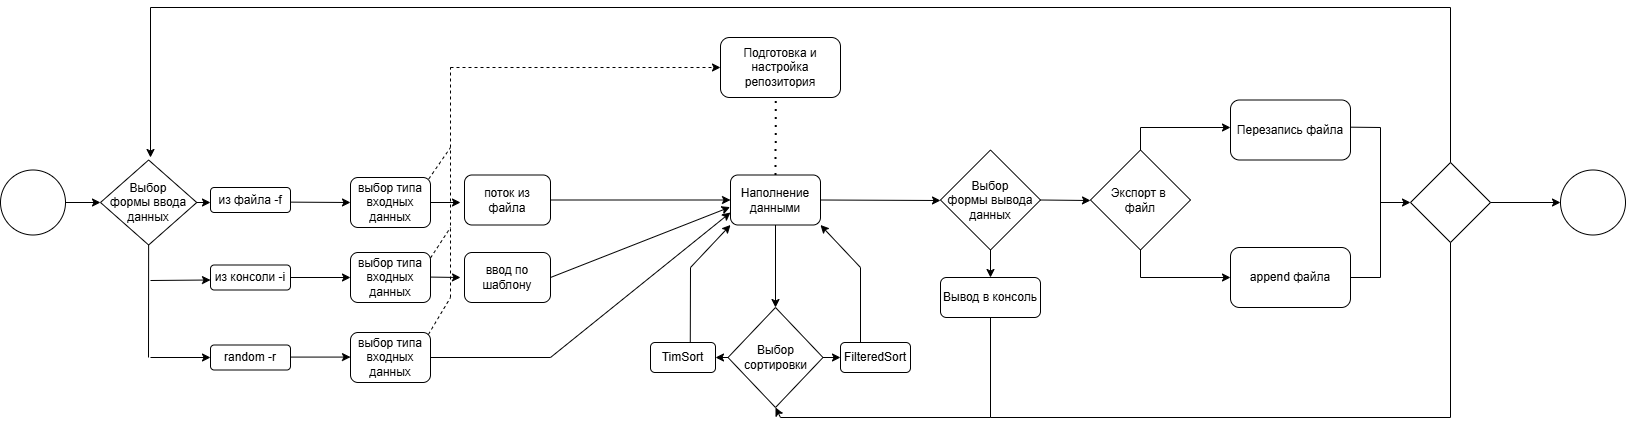

The diagram above was exported from draw.io. Its source (the exported page's mxGraphModel, read from the mxfile embedded in the PNG):
<mxGraphModel dx="1290" dy="557" grid="1" gridSize="10" guides="1" tooltips="1" connect="1" arrows="1" fold="1" page="1" pageScale="1" pageWidth="827" pageHeight="1169" math="0" shadow="0">
  <root>
    <mxCell id="0" />
    <mxCell id="1" parent="0" />
    <mxCell id="XeFb-jFGcL96G50Uxlci-11" value="Выбор &lt;br&gt;формы ввода&lt;br&gt;данных" style="rhombus;whiteSpace=wrap;html=1;" parent="1" vertex="1">
      <mxGeometry x="110" y="292.5" width="96.25" height="85" as="geometry" />
    </mxCell>
    <mxCell id="XeFb-jFGcL96G50Uxlci-12" value="" style="endArrow=classic;html=1;rounded=0;exitX=1;exitY=0.5;exitDx=0;exitDy=0;" parent="1" source="XeFb-jFGcL96G50Uxlci-11" edge="1">
      <mxGeometry width="50" height="50" relative="1" as="geometry">
        <mxPoint x="150" y="340" as="sourcePoint" />
        <mxPoint x="220" y="335" as="targetPoint" />
      </mxGeometry>
    </mxCell>
    <mxCell id="XeFb-jFGcL96G50Uxlci-16" value="из файла -f" style="rounded=1;whiteSpace=wrap;html=1;" parent="1" vertex="1">
      <mxGeometry x="220" y="320" width="80" height="25" as="geometry" />
    </mxCell>
    <mxCell id="XeFb-jFGcL96G50Uxlci-17" value="выбор типа входных данных" style="rounded=1;whiteSpace=wrap;html=1;" parent="1" vertex="1">
      <mxGeometry x="360" y="310" width="80" height="50" as="geometry" />
    </mxCell>
    <mxCell id="XeFb-jFGcL96G50Uxlci-18" value="" style="endArrow=classic;html=1;rounded=0;exitX=1;exitY=0.585;exitDx=0;exitDy=0;entryX=0;entryY=0.5;entryDx=0;entryDy=0;exitPerimeter=0;" parent="1" source="XeFb-jFGcL96G50Uxlci-16" target="XeFb-jFGcL96G50Uxlci-17" edge="1">
      <mxGeometry width="50" height="50" relative="1" as="geometry">
        <mxPoint x="176" y="345" as="sourcePoint" />
        <mxPoint x="230" y="345" as="targetPoint" />
      </mxGeometry>
    </mxCell>
    <mxCell id="XeFb-jFGcL96G50Uxlci-19" value="поток из файла" style="rounded=1;whiteSpace=wrap;html=1;" parent="1" vertex="1">
      <mxGeometry x="474" y="307.5" width="86" height="50" as="geometry" />
    </mxCell>
    <mxCell id="XeFb-jFGcL96G50Uxlci-21" value="" style="endArrow=classic;html=1;rounded=0;exitX=1;exitY=0.5;exitDx=0;exitDy=0;" parent="1" source="XeFb-jFGcL96G50Uxlci-17" edge="1">
      <mxGeometry width="50" height="50" relative="1" as="geometry">
        <mxPoint x="340" y="290" as="sourcePoint" />
        <mxPoint x="470" y="335" as="targetPoint" />
      </mxGeometry>
    </mxCell>
    <mxCell id="XeFb-jFGcL96G50Uxlci-22" value="Подготовка и настройка репозитория" style="rounded=1;whiteSpace=wrap;html=1;" parent="1" vertex="1">
      <mxGeometry x="730" y="170" width="120" height="60" as="geometry" />
    </mxCell>
    <mxCell id="XeFb-jFGcL96G50Uxlci-24" value="" style="endArrow=classic;html=1;rounded=0;entryX=0;entryY=0.5;entryDx=0;entryDy=0;dashed=1;" parent="1" target="XeFb-jFGcL96G50Uxlci-22" edge="1">
      <mxGeometry width="50" height="50" relative="1" as="geometry">
        <mxPoint x="460" y="200" as="sourcePoint" />
        <mxPoint x="490" y="240" as="targetPoint" />
      </mxGeometry>
    </mxCell>
    <mxCell id="XeFb-jFGcL96G50Uxlci-25" value="Наполнение данными" style="rounded=1;whiteSpace=wrap;html=1;" parent="1" vertex="1">
      <mxGeometry x="740" y="307.5" width="90" height="50" as="geometry" />
    </mxCell>
    <mxCell id="XeFb-jFGcL96G50Uxlci-28" value="" style="endArrow=none;dashed=1;html=1;dashPattern=1 3;strokeWidth=2;rounded=0;exitX=0.5;exitY=0;exitDx=0;exitDy=0;entryX=0.461;entryY=1.002;entryDx=0;entryDy=0;entryPerimeter=0;" parent="1" source="XeFb-jFGcL96G50Uxlci-25" target="XeFb-jFGcL96G50Uxlci-22" edge="1">
      <mxGeometry width="50" height="50" relative="1" as="geometry">
        <mxPoint x="650" y="270" as="sourcePoint" />
        <mxPoint x="700" y="220" as="targetPoint" />
      </mxGeometry>
    </mxCell>
    <mxCell id="XeFb-jFGcL96G50Uxlci-29" value="Выбор&lt;div&gt;сортировки&lt;/div&gt;" style="rhombus;whiteSpace=wrap;html=1;" parent="1" vertex="1">
      <mxGeometry x="737.5" y="440" width="95" height="100" as="geometry" />
    </mxCell>
    <mxCell id="XeFb-jFGcL96G50Uxlci-31" value="" style="endArrow=classic;html=1;rounded=0;exitX=0.5;exitY=1;exitDx=0;exitDy=0;entryX=0.5;entryY=0;entryDx=0;entryDy=0;" parent="1" source="XeFb-jFGcL96G50Uxlci-25" target="XeFb-jFGcL96G50Uxlci-29" edge="1">
      <mxGeometry width="50" height="50" relative="1" as="geometry">
        <mxPoint x="430" y="380" as="sourcePoint" />
        <mxPoint x="480" y="330" as="targetPoint" />
      </mxGeometry>
    </mxCell>
    <mxCell id="XeFb-jFGcL96G50Uxlci-33" value="TimSort" style="rounded=1;whiteSpace=wrap;html=1;" parent="1" vertex="1">
      <mxGeometry x="660" y="475" width="65" height="30" as="geometry" />
    </mxCell>
    <mxCell id="XeFb-jFGcL96G50Uxlci-34" value="FilteredSort" style="rounded=1;whiteSpace=wrap;html=1;" parent="1" vertex="1">
      <mxGeometry x="850" y="475" width="70" height="30" as="geometry" />
    </mxCell>
    <mxCell id="XeFb-jFGcL96G50Uxlci-38" value="" style="endArrow=classic;html=1;rounded=0;exitX=0;exitY=0.5;exitDx=0;exitDy=0;entryX=1;entryY=0.5;entryDx=0;entryDy=0;" parent="1" source="XeFb-jFGcL96G50Uxlci-29" target="XeFb-jFGcL96G50Uxlci-33" edge="1">
      <mxGeometry width="50" height="50" relative="1" as="geometry">
        <mxPoint x="560" y="480" as="sourcePoint" />
        <mxPoint x="610" y="430" as="targetPoint" />
      </mxGeometry>
    </mxCell>
    <mxCell id="XeFb-jFGcL96G50Uxlci-39" value="" style="endArrow=classic;html=1;rounded=0;exitX=1;exitY=0.5;exitDx=0;exitDy=0;entryX=0;entryY=0.5;entryDx=0;entryDy=0;" parent="1" source="XeFb-jFGcL96G50Uxlci-29" target="XeFb-jFGcL96G50Uxlci-34" edge="1">
      <mxGeometry width="50" height="50" relative="1" as="geometry">
        <mxPoint x="560" y="480" as="sourcePoint" />
        <mxPoint x="610" y="430" as="targetPoint" />
      </mxGeometry>
    </mxCell>
    <mxCell id="XeFb-jFGcL96G50Uxlci-40" value="" style="endArrow=none;html=1;rounded=0;exitX=0.612;exitY=-0.011;exitDx=0;exitDy=0;exitPerimeter=0;" parent="1" source="XeFb-jFGcL96G50Uxlci-33" edge="1">
      <mxGeometry width="50" height="50" relative="1" as="geometry">
        <mxPoint x="560" y="480" as="sourcePoint" />
        <mxPoint x="700" y="400" as="targetPoint" />
      </mxGeometry>
    </mxCell>
    <mxCell id="XeFb-jFGcL96G50Uxlci-41" value="" style="endArrow=classic;html=1;rounded=0;entryX=0;entryY=1;entryDx=0;entryDy=0;" parent="1" target="XeFb-jFGcL96G50Uxlci-25" edge="1">
      <mxGeometry width="50" height="50" relative="1" as="geometry">
        <mxPoint x="700" y="400" as="sourcePoint" />
        <mxPoint x="610" y="430" as="targetPoint" />
      </mxGeometry>
    </mxCell>
    <mxCell id="XeFb-jFGcL96G50Uxlci-42" value="" style="endArrow=none;html=1;rounded=0;exitX=0.612;exitY=-0.011;exitDx=0;exitDy=0;exitPerimeter=0;" parent="1" edge="1">
      <mxGeometry width="50" height="50" relative="1" as="geometry">
        <mxPoint x="870" y="475" as="sourcePoint" />
        <mxPoint x="870" y="400" as="targetPoint" />
      </mxGeometry>
    </mxCell>
    <mxCell id="XeFb-jFGcL96G50Uxlci-43" value="" style="endArrow=classic;html=1;rounded=0;entryX=1;entryY=1;entryDx=0;entryDy=0;" parent="1" target="XeFb-jFGcL96G50Uxlci-25" edge="1">
      <mxGeometry width="50" height="50" relative="1" as="geometry">
        <mxPoint x="870" y="400" as="sourcePoint" />
        <mxPoint x="500" y="300" as="targetPoint" />
      </mxGeometry>
    </mxCell>
    <mxCell id="XeFb-jFGcL96G50Uxlci-44" value="" style="endArrow=classic;html=1;rounded=0;exitX=1;exitY=0.5;exitDx=0;exitDy=0;" parent="1" source="XeFb-jFGcL96G50Uxlci-25" edge="1">
      <mxGeometry width="50" height="50" relative="1" as="geometry">
        <mxPoint x="690" y="350" as="sourcePoint" />
        <mxPoint x="950" y="333" as="targetPoint" />
      </mxGeometry>
    </mxCell>
    <mxCell id="XeFb-jFGcL96G50Uxlci-46" value="Выбор &lt;br&gt;формы вывода&lt;div&gt;данных&lt;/div&gt;" style="rhombus;whiteSpace=wrap;html=1;" parent="1" vertex="1">
      <mxGeometry x="950" y="282.5" width="100" height="100" as="geometry" />
    </mxCell>
    <mxCell id="XeFb-jFGcL96G50Uxlci-48" value="Вывод в консоль" style="rounded=1;whiteSpace=wrap;html=1;" parent="1" vertex="1">
      <mxGeometry x="950" y="410" width="100" height="40" as="geometry" />
    </mxCell>
    <mxCell id="XeFb-jFGcL96G50Uxlci-49" value="" style="endArrow=classic;html=1;rounded=0;exitX=0.5;exitY=1;exitDx=0;exitDy=0;entryX=0.5;entryY=0;entryDx=0;entryDy=0;" parent="1" source="XeFb-jFGcL96G50Uxlci-46" target="XeFb-jFGcL96G50Uxlci-48" edge="1">
      <mxGeometry width="50" height="50" relative="1" as="geometry">
        <mxPoint x="830" y="410" as="sourcePoint" />
        <mxPoint x="880" y="360" as="targetPoint" />
      </mxGeometry>
    </mxCell>
    <mxCell id="XeFb-jFGcL96G50Uxlci-50" value="" style="endArrow=none;html=1;rounded=0;entryX=0.5;entryY=1;entryDx=0;entryDy=0;" parent="1" target="XeFb-jFGcL96G50Uxlci-48" edge="1">
      <mxGeometry width="50" height="50" relative="1" as="geometry">
        <mxPoint x="1000" y="550" as="sourcePoint" />
        <mxPoint x="880" y="360" as="targetPoint" />
      </mxGeometry>
    </mxCell>
    <mxCell id="XeFb-jFGcL96G50Uxlci-53" value="" style="endArrow=none;html=1;rounded=0;" parent="1" edge="1">
      <mxGeometry width="50" height="50" relative="1" as="geometry">
        <mxPoint x="790" y="550" as="sourcePoint" />
        <mxPoint x="1000" y="550" as="targetPoint" />
      </mxGeometry>
    </mxCell>
    <mxCell id="XeFb-jFGcL96G50Uxlci-54" value="" style="endArrow=classic;html=1;rounded=0;entryX=0.5;entryY=1;entryDx=0;entryDy=0;" parent="1" target="XeFb-jFGcL96G50Uxlci-29" edge="1">
      <mxGeometry width="50" height="50" relative="1" as="geometry">
        <mxPoint x="790" y="550" as="sourcePoint" />
        <mxPoint x="840" y="510" as="targetPoint" />
      </mxGeometry>
    </mxCell>
    <mxCell id="XeFb-jFGcL96G50Uxlci-55" value="" style="endArrow=classic;html=1;rounded=0;exitX=1;exitY=0.5;exitDx=0;exitDy=0;" parent="1" source="XeFb-jFGcL96G50Uxlci-46" edge="1">
      <mxGeometry width="50" height="50" relative="1" as="geometry">
        <mxPoint x="790" y="380" as="sourcePoint" />
        <mxPoint x="1100" y="333" as="targetPoint" />
      </mxGeometry>
    </mxCell>
    <mxCell id="XeFb-jFGcL96G50Uxlci-59" value="Экспорт в&amp;nbsp;&lt;br&gt;файл" style="rhombus;whiteSpace=wrap;html=1;" parent="1" vertex="1">
      <mxGeometry x="1100" y="282.5" width="100" height="100" as="geometry" />
    </mxCell>
    <mxCell id="XeFb-jFGcL96G50Uxlci-61" value="" style="ellipse;whiteSpace=wrap;html=1;aspect=fixed;" parent="1" vertex="1">
      <mxGeometry x="1570" y="302.5" width="65" height="65" as="geometry" />
    </mxCell>
    <mxCell id="XeFb-jFGcL96G50Uxlci-67" value="Перезапись файла" style="rounded=1;whiteSpace=wrap;html=1;" parent="1" vertex="1">
      <mxGeometry x="1240" y="232.5" width="120" height="60" as="geometry" />
    </mxCell>
    <mxCell id="XeFb-jFGcL96G50Uxlci-68" value="append файла" style="rounded=1;whiteSpace=wrap;html=1;" parent="1" vertex="1">
      <mxGeometry x="1240" y="380" width="120" height="60" as="geometry" />
    </mxCell>
    <mxCell id="XeFb-jFGcL96G50Uxlci-70" value="" style="endArrow=none;html=1;rounded=0;exitX=0.5;exitY=1;exitDx=0;exitDy=0;" parent="1" source="XeFb-jFGcL96G50Uxlci-59" edge="1">
      <mxGeometry width="50" height="50" relative="1" as="geometry">
        <mxPoint x="1140" y="400" as="sourcePoint" />
        <mxPoint x="1150" y="410" as="targetPoint" />
      </mxGeometry>
    </mxCell>
    <mxCell id="XeFb-jFGcL96G50Uxlci-71" value="" style="endArrow=classic;html=1;rounded=0;" parent="1" edge="1">
      <mxGeometry width="50" height="50" relative="1" as="geometry">
        <mxPoint x="1150" y="410" as="sourcePoint" />
        <mxPoint x="1240" y="410" as="targetPoint" />
      </mxGeometry>
    </mxCell>
    <mxCell id="XeFb-jFGcL96G50Uxlci-72" value="" style="endArrow=none;html=1;rounded=0;entryX=0.5;entryY=0;entryDx=0;entryDy=0;" parent="1" target="XeFb-jFGcL96G50Uxlci-59" edge="1">
      <mxGeometry width="50" height="50" relative="1" as="geometry">
        <mxPoint x="1150" y="260" as="sourcePoint" />
        <mxPoint x="1160" y="420" as="targetPoint" />
      </mxGeometry>
    </mxCell>
    <mxCell id="XeFb-jFGcL96G50Uxlci-73" value="" style="endArrow=classic;html=1;rounded=0;" parent="1" edge="1">
      <mxGeometry width="50" height="50" relative="1" as="geometry">
        <mxPoint x="1150" y="260" as="sourcePoint" />
        <mxPoint x="1240" y="260" as="targetPoint" />
      </mxGeometry>
    </mxCell>
    <mxCell id="XeFb-jFGcL96G50Uxlci-74" value="" style="rhombus;whiteSpace=wrap;html=1;" parent="1" vertex="1">
      <mxGeometry x="1420" y="295" width="80" height="80" as="geometry" />
    </mxCell>
    <mxCell id="XeFb-jFGcL96G50Uxlci-75" value="" style="endArrow=classic;html=1;rounded=0;exitX=1;exitY=0.5;exitDx=0;exitDy=0;entryX=0;entryY=0.5;entryDx=0;entryDy=0;" parent="1" source="XeFb-jFGcL96G50Uxlci-74" target="XeFb-jFGcL96G50Uxlci-61" edge="1">
      <mxGeometry width="50" height="50" relative="1" as="geometry">
        <mxPoint x="1260" y="340" as="sourcePoint" />
        <mxPoint x="1310" y="290" as="targetPoint" />
      </mxGeometry>
    </mxCell>
    <mxCell id="XeFb-jFGcL96G50Uxlci-76" value="" style="ellipse;whiteSpace=wrap;html=1;aspect=fixed;" parent="1" vertex="1">
      <mxGeometry x="10" y="302.5" width="65" height="65" as="geometry" />
    </mxCell>
    <mxCell id="XeFb-jFGcL96G50Uxlci-78" value="" style="endArrow=none;html=1;rounded=0;exitX=0.5;exitY=1;exitDx=0;exitDy=0;" parent="1" source="XeFb-jFGcL96G50Uxlci-74" edge="1">
      <mxGeometry width="50" height="50" relative="1" as="geometry">
        <mxPoint x="1400" y="380" as="sourcePoint" />
        <mxPoint x="1460" y="550" as="targetPoint" />
      </mxGeometry>
    </mxCell>
    <mxCell id="XeFb-jFGcL96G50Uxlci-79" value="" style="endArrow=none;html=1;rounded=0;" parent="1" edge="1">
      <mxGeometry width="50" height="50" relative="1" as="geometry">
        <mxPoint x="1000" y="550" as="sourcePoint" />
        <mxPoint x="1460" y="550" as="targetPoint" />
      </mxGeometry>
    </mxCell>
    <mxCell id="XeFb-jFGcL96G50Uxlci-80" value="" style="endArrow=none;html=1;rounded=0;exitX=1;exitY=0.5;exitDx=0;exitDy=0;" parent="1" source="XeFb-jFGcL96G50Uxlci-68" edge="1">
      <mxGeometry width="50" height="50" relative="1" as="geometry">
        <mxPoint x="1120" y="380" as="sourcePoint" />
        <mxPoint x="1390" y="410" as="targetPoint" />
      </mxGeometry>
    </mxCell>
    <mxCell id="XeFb-jFGcL96G50Uxlci-81" value="" style="endArrow=none;html=1;rounded=0;exitX=1.002;exitY=0.453;exitDx=0;exitDy=0;exitPerimeter=0;" parent="1" source="XeFb-jFGcL96G50Uxlci-67" edge="1">
      <mxGeometry width="50" height="50" relative="1" as="geometry">
        <mxPoint x="1370" y="420" as="sourcePoint" />
        <mxPoint x="1390" y="260" as="targetPoint" />
      </mxGeometry>
    </mxCell>
    <mxCell id="XeFb-jFGcL96G50Uxlci-82" value="" style="endArrow=none;html=1;rounded=0;" parent="1" edge="1">
      <mxGeometry width="50" height="50" relative="1" as="geometry">
        <mxPoint x="1390" y="410" as="sourcePoint" />
        <mxPoint x="1390" y="260" as="targetPoint" />
      </mxGeometry>
    </mxCell>
    <mxCell id="XeFb-jFGcL96G50Uxlci-83" value="" style="endArrow=classic;html=1;rounded=0;entryX=0;entryY=0.5;entryDx=0;entryDy=0;" parent="1" target="XeFb-jFGcL96G50Uxlci-74" edge="1">
      <mxGeometry width="50" height="50" relative="1" as="geometry">
        <mxPoint x="1390" y="335" as="sourcePoint" />
        <mxPoint x="1210" y="280" as="targetPoint" />
      </mxGeometry>
    </mxCell>
    <mxCell id="XeFb-jFGcL96G50Uxlci-84" value="" style="endArrow=none;html=1;rounded=0;exitX=0.5;exitY=0;exitDx=0;exitDy=0;" parent="1" source="XeFb-jFGcL96G50Uxlci-74" edge="1">
      <mxGeometry width="50" height="50" relative="1" as="geometry">
        <mxPoint x="860" y="250" as="sourcePoint" />
        <mxPoint x="1460" y="140" as="targetPoint" />
      </mxGeometry>
    </mxCell>
    <mxCell id="XeFb-jFGcL96G50Uxlci-85" value="" style="endArrow=none;html=1;rounded=0;" parent="1" edge="1">
      <mxGeometry width="50" height="50" relative="1" as="geometry">
        <mxPoint x="1460" y="140" as="sourcePoint" />
        <mxPoint x="160" y="140" as="targetPoint" />
      </mxGeometry>
    </mxCell>
    <mxCell id="XeFb-jFGcL96G50Uxlci-86" value="" style="endArrow=classic;html=1;rounded=0;" parent="1" edge="1">
      <mxGeometry width="50" height="50" relative="1" as="geometry">
        <mxPoint x="160" y="140" as="sourcePoint" />
        <mxPoint x="160" y="290" as="targetPoint" />
      </mxGeometry>
    </mxCell>
    <mxCell id="XeFb-jFGcL96G50Uxlci-87" value="" style="endArrow=classic;html=1;rounded=0;exitX=1;exitY=0.5;exitDx=0;exitDy=0;entryX=0;entryY=0.5;entryDx=0;entryDy=0;" parent="1" source="XeFb-jFGcL96G50Uxlci-76" target="XeFb-jFGcL96G50Uxlci-11" edge="1">
      <mxGeometry width="50" height="50" relative="1" as="geometry">
        <mxPoint x="390" y="360" as="sourcePoint" />
        <mxPoint x="440" y="310" as="targetPoint" />
      </mxGeometry>
    </mxCell>
    <mxCell id="XeFb-jFGcL96G50Uxlci-88" value="" style="endArrow=classic;html=1;rounded=0;" parent="1" edge="1">
      <mxGeometry width="50" height="50" relative="1" as="geometry">
        <mxPoint x="160" y="413" as="sourcePoint" />
        <mxPoint x="220" y="412.5" as="targetPoint" />
      </mxGeometry>
    </mxCell>
    <mxCell id="XeFb-jFGcL96G50Uxlci-89" value="из консоли -i" style="rounded=1;whiteSpace=wrap;html=1;" parent="1" vertex="1">
      <mxGeometry x="220" y="397.5" width="80" height="25" as="geometry" />
    </mxCell>
    <mxCell id="XeFb-jFGcL96G50Uxlci-93" value="выбор типа входных данных" style="rounded=1;whiteSpace=wrap;html=1;" parent="1" vertex="1">
      <mxGeometry x="360" y="385" width="80" height="50" as="geometry" />
    </mxCell>
    <mxCell id="XeFb-jFGcL96G50Uxlci-94" value="" style="endArrow=classic;html=1;rounded=0;exitX=1;exitY=0.5;exitDx=0;exitDy=0;entryX=0;entryY=0.5;entryDx=0;entryDy=0;" parent="1" source="XeFb-jFGcL96G50Uxlci-89" target="XeFb-jFGcL96G50Uxlci-93" edge="1">
      <mxGeometry width="50" height="50" relative="1" as="geometry">
        <mxPoint x="530" y="430" as="sourcePoint" />
        <mxPoint x="580" y="380" as="targetPoint" />
      </mxGeometry>
    </mxCell>
    <mxCell id="XeFb-jFGcL96G50Uxlci-96" value="ввод по шаблону" style="rounded=1;whiteSpace=wrap;html=1;" parent="1" vertex="1">
      <mxGeometry x="474" y="385" width="86" height="50" as="geometry" />
    </mxCell>
    <mxCell id="XeFb-jFGcL96G50Uxlci-97" value="" style="endArrow=classic;html=1;rounded=0;exitX=1;exitY=0.5;exitDx=0;exitDy=0;" parent="1" edge="1">
      <mxGeometry width="50" height="50" relative="1" as="geometry">
        <mxPoint x="440" y="409.58" as="sourcePoint" />
        <mxPoint x="470" y="410" as="targetPoint" />
      </mxGeometry>
    </mxCell>
    <mxCell id="XeFb-jFGcL96G50Uxlci-99" value="random -r" style="rounded=1;whiteSpace=wrap;html=1;" parent="1" vertex="1">
      <mxGeometry x="220" y="477.5" width="80" height="25" as="geometry" />
    </mxCell>
    <mxCell id="XeFb-jFGcL96G50Uxlci-103" value="" style="endArrow=none;html=1;rounded=0;exitX=0.5;exitY=1;exitDx=0;exitDy=0;" parent="1" source="XeFb-jFGcL96G50Uxlci-11" edge="1">
      <mxGeometry width="50" height="50" relative="1" as="geometry">
        <mxPoint x="158" y="378" as="sourcePoint" />
        <mxPoint x="158" y="490" as="targetPoint" />
      </mxGeometry>
    </mxCell>
    <mxCell id="XeFb-jFGcL96G50Uxlci-105" value="выбор типа входных данных" style="rounded=1;whiteSpace=wrap;html=1;" parent="1" vertex="1">
      <mxGeometry x="360" y="465" width="80" height="50" as="geometry" />
    </mxCell>
    <mxCell id="XeFb-jFGcL96G50Uxlci-106" value="" style="endArrow=classic;html=1;rounded=0;exitX=1;exitY=0.5;exitDx=0;exitDy=0;entryX=0;entryY=0.5;entryDx=0;entryDy=0;" parent="1" edge="1">
      <mxGeometry width="50" height="50" relative="1" as="geometry">
        <mxPoint x="300" y="489.58" as="sourcePoint" />
        <mxPoint x="360" y="489.58" as="targetPoint" />
      </mxGeometry>
    </mxCell>
    <mxCell id="XeFb-jFGcL96G50Uxlci-109" value="" style="endArrow=none;html=1;rounded=0;exitX=0.973;exitY=0.042;exitDx=0;exitDy=0;exitPerimeter=0;dashed=1;" parent="1" source="XeFb-jFGcL96G50Uxlci-105" edge="1">
      <mxGeometry width="50" height="50" relative="1" as="geometry">
        <mxPoint x="490" y="400" as="sourcePoint" />
        <mxPoint x="460" y="430" as="targetPoint" />
      </mxGeometry>
    </mxCell>
    <mxCell id="XeFb-jFGcL96G50Uxlci-112" value="" style="endArrow=none;html=1;rounded=0;dashed=1;" parent="1" edge="1">
      <mxGeometry width="50" height="50" relative="1" as="geometry">
        <mxPoint x="460" y="430" as="sourcePoint" />
        <mxPoint x="460" y="200" as="targetPoint" />
      </mxGeometry>
    </mxCell>
    <mxCell id="XeFb-jFGcL96G50Uxlci-117" value="" style="endArrow=none;html=1;rounded=0;exitX=0.972;exitY=0.054;exitDx=0;exitDy=0;exitPerimeter=0;dashed=1;" parent="1" edge="1">
      <mxGeometry width="50" height="50" relative="1" as="geometry">
        <mxPoint x="440" y="390.5" as="sourcePoint" />
        <mxPoint x="460" y="360" as="targetPoint" />
      </mxGeometry>
    </mxCell>
    <mxCell id="XeFb-jFGcL96G50Uxlci-119" value="" style="endArrow=none;html=1;rounded=0;exitX=0.979;exitY=0.028;exitDx=0;exitDy=0;exitPerimeter=0;dashed=1;" parent="1" source="XeFb-jFGcL96G50Uxlci-17" edge="1">
      <mxGeometry width="50" height="50" relative="1" as="geometry">
        <mxPoint x="440" y="310" as="sourcePoint" />
        <mxPoint x="460" y="280" as="targetPoint" />
      </mxGeometry>
    </mxCell>
    <mxCell id="XeFb-jFGcL96G50Uxlci-123" value="" style="endArrow=classic;html=1;rounded=0;entryX=0;entryY=0.5;entryDx=0;entryDy=0;" parent="1" target="XeFb-jFGcL96G50Uxlci-99" edge="1">
      <mxGeometry width="50" height="50" relative="1" as="geometry">
        <mxPoint x="160" y="490" as="sourcePoint" />
        <mxPoint x="220" y="430" as="targetPoint" />
      </mxGeometry>
    </mxCell>
    <mxCell id="XeFb-jFGcL96G50Uxlci-127" value="" style="endArrow=classic;html=1;rounded=0;exitX=1;exitY=0.5;exitDx=0;exitDy=0;entryX=-0.005;entryY=0.642;entryDx=0;entryDy=0;entryPerimeter=0;" parent="1" source="XeFb-jFGcL96G50Uxlci-96" target="XeFb-jFGcL96G50Uxlci-25" edge="1">
      <mxGeometry width="50" height="50" relative="1" as="geometry">
        <mxPoint x="490" y="340" as="sourcePoint" />
        <mxPoint x="600" y="408.75" as="targetPoint" />
      </mxGeometry>
    </mxCell>
    <mxCell id="XeFb-jFGcL96G50Uxlci-128" value="" style="endArrow=classic;html=1;rounded=0;exitX=1;exitY=0.5;exitDx=0;exitDy=0;entryX=0;entryY=0.5;entryDx=0;entryDy=0;" parent="1" source="XeFb-jFGcL96G50Uxlci-19" target="XeFb-jFGcL96G50Uxlci-25" edge="1">
      <mxGeometry width="50" height="50" relative="1" as="geometry">
        <mxPoint x="490" y="340" as="sourcePoint" />
        <mxPoint x="597.6599999999999" y="332.4075" as="targetPoint" />
      </mxGeometry>
    </mxCell>
    <mxCell id="XeFb-jFGcL96G50Uxlci-168" value="" style="endArrow=none;html=1;rounded=0;exitX=1;exitY=0.5;exitDx=0;exitDy=0;" parent="1" source="XeFb-jFGcL96G50Uxlci-105" edge="1">
      <mxGeometry width="50" height="50" relative="1" as="geometry">
        <mxPoint x="600" y="390" as="sourcePoint" />
        <mxPoint x="560" y="490" as="targetPoint" />
      </mxGeometry>
    </mxCell>
    <mxCell id="XeFb-jFGcL96G50Uxlci-169" value="" style="endArrow=classic;html=1;rounded=0;entryX=0;entryY=0.75;entryDx=0;entryDy=0;" parent="1" target="XeFb-jFGcL96G50Uxlci-25" edge="1">
      <mxGeometry width="50" height="50" relative="1" as="geometry">
        <mxPoint x="560" y="490" as="sourcePoint" />
        <mxPoint x="650" y="340" as="targetPoint" />
      </mxGeometry>
    </mxCell>
  </root>
</mxGraphModel>